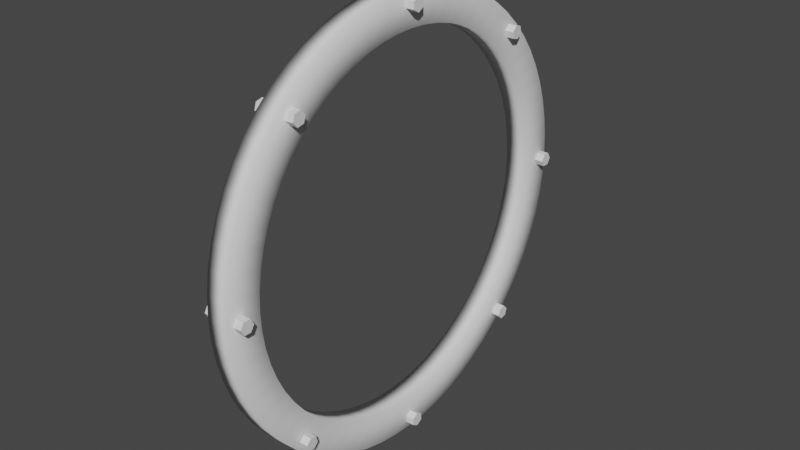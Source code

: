 # Source: connector.blend  (saved by Blender 2.91.10; exported with 4.5.12 LTS)
import bpy
from mathutils import Matrix  # noqa: F401  (used for matrix-valued properties, if any)

bpy.ops.wm.read_factory_settings(use_empty=True)
scene = bpy.context.scene
scene.name = 'Scene'

# ---- collections
col_collection = bpy.data.collections.new('Collection'); scene.collection.children.link(col_collection)

# ---- node groups
ng_auto_smooth = bpy.data.node_groups.new('Auto Smooth', 'GeometryNodeTree')
_s = ng_auto_smooth.interface.new_socket(name='Geometry', in_out='OUTPUT', socket_type='NodeSocketGeometry')
_s = ng_auto_smooth.interface.new_socket(name='Geometry', in_out='INPUT', socket_type='NodeSocketGeometry')
_s = ng_auto_smooth.interface.new_socket(name='Angle', in_out='INPUT', socket_type='NodeSocketFloat')
_s.subtype = 'ANGLE'
_s.min_value = 0.0
_s.max_value = 3.142
ng_auto_smooth.is_modifier = True
_N = ng_auto_smooth.nodes; _L = ng_auto_smooth.links
n0 = _N.new('NodeGroupOutput'); n0.name = 'Group Output'; n0.location = (480, -100)
n1 = _N.new('NodeGroupInput'); n1.name = 'Group Input'; n1.location = (-420, -300)
n2 = _N.new('NodeGroupInput'); n2.name = 'Group Input.001'; n2.location = (-60, -100)
n3 = _N.new('GeometryNodeSetShadeSmooth'); n3.name = 'Set Shade Smooth'; n3.location = (120, -100)
n3.domain = 'EDGE'
n4 = _N.new('GeometryNodeSetShadeSmooth'); n4.name = 'Set Shade Smooth.001'; n4.location = (300, -100)
n5 = _N.new('GeometryNodeInputMeshEdgeAngle'); n5.name = 'Edge Angle'; n5.location = (-420, -220)
n6 = _N.new('GeometryNodeInputEdgeSmooth'); n6.name = 'Is Edge Smooth'; n6.location = (-60, -160)
n7 = _N.new('GeometryNodeInputShadeSmooth'); n7.name = 'Is Face Smooth'; n7.location = (-240, -340)
n8 = _N.new('FunctionNodeBooleanMath'); n8.name = 'Boolean Math'; n8.location = (-60, -220)
n9 = _N.new('FunctionNodeCompare'); n9.name = 'Compare'; n9.location = (-240, -180)
n9.operation = 'LESS_EQUAL'
_L.new(n5.outputs[0], n9.inputs[0])
_L.new(n4.outputs[0], n0.inputs[0])
_L.new(n1.outputs[1], n9.inputs[1])
_L.new(n9.outputs[0], n8.inputs[0])
_L.new(n7.outputs[0], n8.inputs[1])
_L.new(n2.outputs[0], n3.inputs[0])
_L.new(n6.outputs[0], n3.inputs[1])
_L.new(n3.outputs[0], n4.inputs[0])
_L.new(n8.outputs[0], n3.inputs[2])
n0.is_active_output = True

# ---- world
world_world = bpy.data.worlds.new('World'); scene.world = world_world
world_world.use_nodes = True; world_world.node_tree.nodes.clear()
_N = world_world.node_tree.nodes; _L = world_world.node_tree.links
n0 = _N.new('ShaderNodeOutputWorld'); n0.name = 'World Output'; n0.location = (300, 300)
n1 = _N.new('ShaderNodeBackground'); n1.name = 'Background'; n1.location = (10, 300)
n1.inputs[0].default_value = (0.05088, 0.05088, 0.05088, 1.0)
_L.new(n1.outputs[0], n0.inputs[0])
n0.is_active_output = True
world_world.color = (0.05088, 0.05088, 0.05088)
world_world.use_sun_shadow = False
world_world.sun_shadow_jitter_overblur = 0.0

# ---- meshes
me_cylinder_002 = bpy.data.meshes.new('Cylinder.002')
me_cylinder_002.from_pydata([(0.0, 10.0, -1.0), (0.0, 10.0, 1.0), (1.951, 9.808, -1.0), (1.951, 9.808, 1.0), (3.827, 9.239, -1.0), (3.827, 9.239, 1.0), (5.556, 8.315, -1.0), (5.556, 8.315, 1.0), (7.071, 7.071, -1.0), (7.071, 7.071, 1.0), (8.315, 5.556, -1.0), (8.315, 5.556, 1.0), (9.239, 3.827, -1.0), (9.239, 3.827, 1.0), (9.808, 1.951, -1.0), (9.808, 1.951, 1.0), (10.0, 7.55e-07, -1.0), (10.0, 7.55e-07, 1.0), (9.808, -1.951, -1.0), (9.808, -1.951, 1.0), (9.239, -3.827, -1.0), (9.239, -3.827, 1.0), (8.315, -5.556, -1.0), (8.315, -5.556, 1.0), (7.071, -7.071, -1.0), (7.071, -7.071, 1.0), (5.556, -8.315, -1.0), (5.556, -8.315, 1.0), (3.827, -9.239, -1.0), (3.827, -9.239, 1.0), (1.951, -9.808, -1.0), (1.951, -9.808, 1.0), (-3.258e-06, -10.0, -1.0), (-3.258e-06, -10.0, 1.0), (-1.951, -9.808, -1.0), (-1.951, -9.808, 1.0), (-3.827, -9.239, -1.0), (-3.827, -9.239, 1.0), (-5.556, -8.315, -1.0), (-5.556, -8.315, 1.0), (-7.071, -7.071, -1.0), (-7.071, -7.071, 1.0), (-8.315, -5.556, -1.0), (-8.315, -5.556, 1.0), (-9.239, -3.827, -1.0), (-9.239, -3.827, 1.0), (-9.808, -1.951, -1.0), (-9.808, -1.951, 1.0), (-10.0, 9.656e-06, -1.0), (-10.0, 9.656e-06, 1.0), (-9.808, 1.951, -1.0), (-9.808, 1.951, 1.0), (-9.239, 3.827, -1.0), (-9.239, 3.827, 1.0), (-8.315, 5.556, -1.0), (-8.315, 5.556, 1.0), (-7.071, 7.071, -1.0), (-7.071, 7.071, 1.0), (-5.556, 8.315, -1.0), (-5.556, 8.315, 1.0), (-3.827, 9.239, -1.0), (-3.827, 9.239, 1.0), (-1.951, 9.808, -1.0), (-1.951, 9.808, 1.0), (0.9802, 9.952, -1.0), (0.9802, 9.952, 1.0), (2.903, 9.569, -1.0), (2.903, 9.569, 1.0), (4.714, 8.819, -1.0), (4.714, 8.819, 1.0), (6.344, 7.73, -1.0), (6.344, 7.73, 1.0), (7.73, 6.344, -1.0), (7.73, 6.344, 1.0), (8.819, 4.714, -1.0), (8.819, 4.714, 1.0), (9.569, 2.903, -1.0), (9.569, 2.903, 1.0), (9.952, 0.9802, -1.0), (9.952, 0.9802, 1.0), (9.952, -0.9802, -1.0), (9.952, -0.9802, 1.0), (9.569, -2.903, -1.0), (9.569, -2.903, 1.0), (8.819, -4.714, -1.0), (8.819, -4.714, 1.0), (7.73, -6.344, -1.0), (7.73, -6.344, 1.0), (6.344, -7.73, -1.0), (6.344, -7.73, 1.0), (4.714, -8.819, -1.0), (4.714, -8.819, 1.0), (2.903, -9.569, -1.0), (2.903, -9.569, 1.0), (0.9802, -9.952, -1.0), (0.9802, -9.952, 1.0), (-0.9802, -9.952, -1.0), (-0.9802, -9.952, 1.0), (-2.903, -9.569, -1.0), (-2.903, -9.569, 1.0), (-4.714, -8.819, -1.0), (-4.714, -8.819, 1.0), (-6.344, -7.73, -1.0), (-6.344, -7.73, 1.0), (-7.73, -6.344, -1.0), (-7.73, -6.344, 1.0), (-8.819, -4.714, -1.0), (-8.819, -4.714, 1.0), (-9.569, -2.903, -1.0), (-9.569, -2.903, 1.0), (-9.952, -0.9802, -1.0), (-9.952, -0.9802, 1.0), (-9.952, 0.9802, -1.0), (-9.952, 0.9802, 1.0), (-9.569, 2.903, -1.0), (-9.569, 2.903, 1.0), (-8.819, 4.714, -1.0), (-8.819, 4.714, 1.0), (-7.73, 6.344, -1.0), (-7.73, 6.344, 1.0), (-6.344, 7.73, -1.0), (-6.344, 7.73, 1.0), (-4.714, 8.819, -1.0), (-4.714, 8.819, 1.0), (-2.903, 9.569, -1.0), (-2.903, 9.569, 1.0), (-0.9802, 9.952, -1.0), (-0.9802, 9.952, 1.0)], [], [(64, 65, 3, 2), (66, 67, 5, 4), (68, 69, 7, 6), (70, 71, 9, 8), (72, 73, 11, 10), (74, 75, 13, 12), (76, 77, 15, 14), (78, 79, 17, 16), (80, 81, 19, 18), (82, 83, 21, 20), (84, 85, 23, 22), (86, 87, 25, 24), (88, 89, 27, 26), (90, 91, 29, 28), (92, 93, 31, 30), (94, 95, 33, 32), (96, 97, 35, 34), (98, 99, 37, 36), (100, 101, 39, 38), (102, 103, 41, 40), (104, 105, 43, 42), (106, 107, 45, 44), (108, 109, 47, 46), (110, 111, 49, 48), (112, 113, 51, 50), (114, 115, 53, 52), (116, 117, 55, 54), (118, 119, 57, 56), (120, 121, 59, 58), (122, 123, 61, 60), (124, 125, 63, 62), (126, 127, 1, 0), (62, 63, 127, 126), (60, 61, 125, 124), (58, 59, 123, 122), (56, 57, 121, 120), (54, 55, 119, 118), (52, 53, 117, 116), (50, 51, 115, 114), (48, 49, 113, 112), (46, 47, 111, 110), (44, 45, 109, 108), (42, 43, 107, 106), (40, 41, 105, 104), (38, 39, 103, 102), (36, 37, 101, 100), (34, 35, 99, 98), (32, 33, 97, 96), (30, 31, 95, 94), (28, 29, 93, 92), (26, 27, 91, 90), (24, 25, 89, 88), (22, 23, 87, 86), (20, 21, 85, 84), (18, 19, 83, 82), (16, 17, 81, 80), (14, 15, 79, 78), (12, 13, 77, 76), (10, 11, 75, 74), (8, 9, 73, 72), (6, 7, 71, 70), (4, 5, 69, 68), (2, 3, 67, 66), (0, 1, 65, 64)])
me_cylinder_002.polygons.foreach_set('use_smooth', [True] * 64)
_uv = me_cylinder_002.uv_layers.new(name='UVMap')
_uv.uv.foreach_set('vector', [0.9844, 0.5, 0.9844, 1.0, 0.9688, 1.0, 0.9688, 0.5, 0.9531, 0.5, 0.9531, 1.0, 0.9375, 1.0, 0.9375, 0.5, 0.9219, 0.5, 0.9219, 1.0, 0.9062, 1.0, 0.9062, 0.5, 0.8906, 0.5, 0.8906, 1.0, 0.875, 1.0, 0.875, 0.5, 0.8594, 0.5, 0.8594, 1.0, 0.8438, 1.0, 0.8438, 0.5, 0.8281, 0.5, 0.8281, 1.0, 0.8125, 1.0, 0.8125, 0.5, 0.7969, 0.5, 0.7969, 1.0, 0.7812, 1.0, 0.7812, 0.5, 0.7656, 0.5, 0.7656, 1.0, 0.75, 1.0, 0.75, 0.5, 0.7344, 0.5, 0.7344, 1.0, 0.7188, 1.0, 0.7188, 0.5, 0.7031, 0.5, 0.7031, 1.0, 0.6875, 1.0, 0.6875, 0.5, 0.6719, 0.5, 0.6719, 1.0, 0.6562, 1.0, 0.6562, 0.5, 0.6406, 0.5, 0.6406, 1.0, 0.625, 1.0, 0.625, 0.5, 0.6094, 0.5, 0.6094, 1.0, 0.5938, 1.0, 0.5938, 0.5, 0.5781, 0.5, 0.5781, 1.0, 0.5625, 1.0, 0.5625, 0.5, 0.5469, 0.5, 0.5469, 1.0, 0.5312, 1.0, 0.5312, 0.5, 0.5156, 0.5, 0.5156, 1.0, 0.5, 1.0, 0.5, 0.5, 0.4844, 0.5, 0.4844, 1.0, 0.4688, 1.0, 0.4688, 0.5, 0.4531, 0.5, 0.4531, 1.0, 0.4375, 1.0, 0.4375, 0.5, 0.4219, 0.5, 0.4219, 1.0, 0.4062, 1.0, 0.4062, 0.5, 0.3906, 0.5, 0.3906, 1.0, 0.375, 1.0, 0.375, 0.5, 0.3594, 0.5, 0.3594, 1.0, 0.3438, 1.0, 0.3438, 0.5, 0.3281, 0.5, 0.3281, 1.0, 0.3125, 1.0, 0.3125, 0.5, 0.2969, 0.5, 0.2969, 1.0, 0.2812, 1.0, 0.2812, 0.5, 0.2656, 0.5, 0.2656, 1.0, 0.25, 1.0, 0.25, 0.5, 0.2344, 0.5, 0.2344, 1.0, 0.2188, 1.0, 0.2188, 0.5, 0.2031, 0.5, 0.2031, 1.0, 0.1875, 1.0, 0.1875, 0.5, 0.1719, 0.5, 0.1719, 1.0, 0.1562, 1.0, 0.1562, 0.5, 0.1406, 0.5, 0.1406, 1.0, 0.125, 1.0, 0.125, 0.5, 0.1094, 0.5, 0.1094, 1.0, 0.09375, 1.0, 0.09375, 0.5, 0.07812, 0.5, 0.07812, 1.0, 0.0625, 1.0, 0.0625, 0.5, 0.04688, 0.5, 0.04688, 1.0, 0.03125, 1.0, 0.03125, 0.5, 0.01562, 0.5, 0.01562, 1.0, 0.0, 1.0, 0.0, 0.5, 0.03125, 0.5, 0.03125, 1.0, 0.01562, 1.0, 0.01562, 0.5, 0.0625, 0.5, 0.0625, 1.0, 0.04688, 1.0, 0.04688, 0.5, 0.09375, 0.5, 0.09375, 1.0, 0.07812, 1.0, 0.07812, 0.5, 0.125, 0.5, 0.125, 1.0, 0.1094, 1.0, 0.1094, 0.5, 0.1562, 0.5, 0.1562, 1.0, 0.1406, 1.0, 0.1406, 0.5, 0.1875, 0.5, 0.1875, 1.0, 0.1719, 1.0, 0.1719, 0.5, 0.2188, 0.5, 0.2188, 1.0, 0.2031, 1.0, 0.2031, 0.5, 0.25, 0.5, 0.25, 1.0, 0.2344, 1.0, 0.2344, 0.5, 0.2812, 0.5, 0.2812, 1.0, 0.2656, 1.0, 0.2656, 0.5, 0.3125, 0.5, 0.3125, 1.0, 0.2969, 1.0, 0.2969, 0.5, 0.3438, 0.5, 0.3438, 1.0, 0.3281, 1.0, 0.3281, 0.5, 0.375, 0.5, 0.375, 1.0, 0.3594, 1.0, 0.3594, 0.5, 0.4062, 0.5, 0.4062, 1.0, 0.3906, 1.0, 0.3906, 0.5, 0.4375, 0.5, 0.4375, 1.0, 0.4219, 1.0, 0.4219, 0.5, 0.4688, 0.5, 0.4688, 1.0, 0.4531, 1.0, 0.4531, 0.5, 0.5, 0.5, 0.5, 1.0, 0.4844, 1.0, 0.4844, 0.5, 0.5312, 0.5, 0.5312, 1.0, 0.5156, 1.0, 0.5156, 0.5, 0.5625, 0.5, 0.5625, 1.0, 0.5469, 1.0, 0.5469, 0.5, 0.5938, 0.5, 0.5938, 1.0, 0.5781, 1.0, 0.5781, 0.5, 0.625, 0.5, 0.625, 1.0, 0.6094, 1.0, 0.6094, 0.5, 0.6562, 0.5, 0.6562, 1.0, 0.6406, 1.0, 0.6406, 0.5, 0.6875, 0.5, 0.6875, 1.0, 0.6719, 1.0, 0.6719, 0.5, 0.7188, 0.5, 0.7188, 1.0, 0.7031, 1.0, 0.7031, 0.5, 0.75, 0.5, 0.75, 1.0, 0.7344, 1.0, 0.7344, 0.5, 0.7812, 0.5, 0.7812, 1.0, 0.7656, 1.0, 0.7656, 0.5, 0.8125, 0.5, 0.8125, 1.0, 0.7969, 1.0, 0.7969, 0.5, 0.8438, 0.5, 0.8438, 1.0, 0.8281, 1.0, 0.8281, 0.5, 0.875, 0.5, 0.875, 1.0, 0.8594, 1.0, 0.8594, 0.5, 0.9062, 0.5, 0.9062, 1.0, 0.8906, 1.0, 0.8906, 0.5, 0.9375, 0.5, 0.9375, 1.0, 0.9219, 1.0, 0.9219, 0.5, 0.9688, 0.5, 0.9688, 1.0, 0.9531, 1.0, 0.9531, 0.5, 1.0, 0.5, 1.0, 1.0, 0.9844, 1.0, 0.9844, 0.5])
me_cylinder_002.use_remesh_fix_poles = True
me_cylinder_002.use_remesh_preserve_attributes = False
me_cylinder_002.use_mirror_vertex_groups = False
me_cylinder_002.update()
me_circle = bpy.data.meshes.new('Circle')
me_circle.from_pydata([(0.0, 0.75, 0.0), (-0.6495, 0.375, 0.0), (-0.6495, -0.375, 0.0), (6.557e-08, -0.75, 0.0), (0.6495, -0.375, 0.0), (0.6495, 0.375, 0.0), (-0.6495, 0.375, 0.912), (0.0, 0.75, 0.912), (-0.6495, -0.375, 0.912), (6.557e-08, -0.75, 0.912), (0.6495, -0.375, 0.912), (0.6495, 0.375, 0.912)], [], [(1, 0, 5, 4, 3, 2), (6, 8, 9, 10, 11, 7), (4, 5, 11, 10), (2, 3, 9, 8), (0, 1, 6, 7), (5, 0, 7, 11), (3, 4, 10, 9), (1, 2, 8, 6)])
_uv = me_circle.uv_layers.new(name='UVMap')
_uv.uv.foreach_set('vector', [0.0, 0.0, 0.0, 0.0, 0.0, 0.0, 0.0, 0.0, 0.0, 0.0, 0.0, 0.0, 0.0, 0.0, 0.0, 0.0, 0.0, 0.0, 0.0, 0.0, 0.0, 0.0, 0.0, 0.0, 0.0, 0.0, 0.0, 0.0, 0.0, 0.0, 0.0, 0.0, 0.0, 0.0, 0.0, 0.0, 0.0, 0.0, 0.0, 0.0, 0.0, 0.0, 0.0, 0.0, 0.0, 0.0, 0.0, 0.0, 0.0, 0.0, 0.0, 0.0, 0.0, 0.0, 0.0, 0.0, 0.0, 0.0, 0.0, 0.0, 0.0, 0.0, 0.0, 0.0, 0.0, 0.0, 0.0, 0.0, 0.0, 0.0, 0.0, 0.0])
me_circle.use_remesh_fix_poles = True
me_circle.use_remesh_preserve_attributes = False
me_circle.use_mirror_vertex_groups = False
me_circle.update()
me_circle_001 = bpy.data.meshes.new('Circle.001')
me_circle_001.from_pydata([(0.0, 0.75, 0.0), (-0.6495, 0.375, 0.0), (-0.6495, -0.375, 0.0), (6.557e-08, -0.75, 0.0), (0.6495, -0.375, 0.0), (0.6495, 0.375, 0.0), (-0.6495, 0.375, 0.912), (0.0, 0.75, 0.912), (-0.6495, -0.375, 0.912), (6.557e-08, -0.75, 0.912), (0.6495, -0.375, 0.912), (0.6495, 0.375, 0.912)], [], [(1, 0, 5, 4, 3, 2), (6, 8, 9, 10, 11, 7), (4, 5, 11, 10), (2, 3, 9, 8), (0, 1, 6, 7), (5, 0, 7, 11), (3, 4, 10, 9), (1, 2, 8, 6)])
_uv = me_circle_001.uv_layers.new(name='UVMap')
_uv.uv.foreach_set('vector', [0.0, 0.0, 0.0, 0.0, 0.0, 0.0, 0.0, 0.0, 0.0, 0.0, 0.0, 0.0, 0.0, 0.0, 0.0, 0.0, 0.0, 0.0, 0.0, 0.0, 0.0, 0.0, 0.0, 0.0, 0.0, 0.0, 0.0, 0.0, 0.0, 0.0, 0.0, 0.0, 0.0, 0.0, 0.0, 0.0, 0.0, 0.0, 0.0, 0.0, 0.0, 0.0, 0.0, 0.0, 0.0, 0.0, 0.0, 0.0, 0.0, 0.0, 0.0, 0.0, 0.0, 0.0, 0.0, 0.0, 0.0, 0.0, 0.0, 0.0, 0.0, 0.0, 0.0, 0.0, 0.0, 0.0, 0.0, 0.0, 0.0, 0.0, 0.0, 0.0])
me_circle_001.use_remesh_fix_poles = True
me_circle_001.use_remesh_preserve_attributes = False
me_circle_001.use_mirror_vertex_groups = False
me_circle_001.update()
me_circle_003 = bpy.data.meshes.new('Circle.003')
me_circle_003.from_pydata([(0.0, 0.75, 0.0), (-0.6495, 0.375, 0.0), (-0.6495, -0.375, 0.0), (6.557e-08, -0.75, 0.0), (0.6495, -0.375, 0.0), (0.6495, 0.375, 0.0), (-0.6495, 0.375, 0.912), (0.0, 0.75, 0.912), (-0.6495, -0.375, 0.912), (6.557e-08, -0.75, 0.912), (0.6495, -0.375, 0.912), (0.6495, 0.375, 0.912)], [], [(1, 0, 5, 4, 3, 2), (6, 8, 9, 10, 11, 7), (4, 5, 11, 10), (2, 3, 9, 8), (0, 1, 6, 7), (5, 0, 7, 11), (3, 4, 10, 9), (1, 2, 8, 6)])
_uv = me_circle_003.uv_layers.new(name='UVMap')
_uv.uv.foreach_set('vector', [0.0, 0.0, 0.0, 0.0, 0.0, 0.0, 0.0, 0.0, 0.0, 0.0, 0.0, 0.0, 0.0, 0.0, 0.0, 0.0, 0.0, 0.0, 0.0, 0.0, 0.0, 0.0, 0.0, 0.0, 0.0, 0.0, 0.0, 0.0, 0.0, 0.0, 0.0, 0.0, 0.0, 0.0, 0.0, 0.0, 0.0, 0.0, 0.0, 0.0, 0.0, 0.0, 0.0, 0.0, 0.0, 0.0, 0.0, 0.0, 0.0, 0.0, 0.0, 0.0, 0.0, 0.0, 0.0, 0.0, 0.0, 0.0, 0.0, 0.0, 0.0, 0.0, 0.0, 0.0, 0.0, 0.0, 0.0, 0.0, 0.0, 0.0, 0.0, 0.0])
me_circle_003.use_remesh_fix_poles = True
me_circle_003.use_remesh_preserve_attributes = False
me_circle_003.use_mirror_vertex_groups = False
me_circle_003.update()
me_circle_002 = bpy.data.meshes.new('Circle.002')
me_circle_002.from_pydata([(0.0, 0.75, 0.0), (-0.6495, 0.375, 0.0), (-0.6495, -0.375, 0.0), (6.557e-08, -0.75, 0.0), (0.6495, -0.375, 0.0), (0.6495, 0.375, 0.0), (-0.6495, 0.375, 0.912), (0.0, 0.75, 0.912), (-0.6495, -0.375, 0.912), (6.557e-08, -0.75, 0.912), (0.6495, -0.375, 0.912), (0.6495, 0.375, 0.912)], [], [(1, 0, 5, 4, 3, 2), (6, 8, 9, 10, 11, 7), (4, 5, 11, 10), (2, 3, 9, 8), (0, 1, 6, 7), (5, 0, 7, 11), (3, 4, 10, 9), (1, 2, 8, 6)])
_uv = me_circle_002.uv_layers.new(name='UVMap')
_uv.uv.foreach_set('vector', [0.0, 0.0, 0.0, 0.0, 0.0, 0.0, 0.0, 0.0, 0.0, 0.0, 0.0, 0.0, 0.0, 0.0, 0.0, 0.0, 0.0, 0.0, 0.0, 0.0, 0.0, 0.0, 0.0, 0.0, 0.0, 0.0, 0.0, 0.0, 0.0, 0.0, 0.0, 0.0, 0.0, 0.0, 0.0, 0.0, 0.0, 0.0, 0.0, 0.0, 0.0, 0.0, 0.0, 0.0, 0.0, 0.0, 0.0, 0.0, 0.0, 0.0, 0.0, 0.0, 0.0, 0.0, 0.0, 0.0, 0.0, 0.0, 0.0, 0.0, 0.0, 0.0, 0.0, 0.0, 0.0, 0.0, 0.0, 0.0, 0.0, 0.0, 0.0, 0.0])
me_circle_002.use_remesh_fix_poles = True
me_circle_002.use_remesh_preserve_attributes = False
me_circle_002.use_mirror_vertex_groups = False
me_circle_002.update()
me_circle_005 = bpy.data.meshes.new('Circle.005')
me_circle_005.from_pydata([(0.0, 0.75, 0.0), (-0.6495, 0.375, 0.0), (-0.6495, -0.375, 0.0), (6.557e-08, -0.75, 0.0), (0.6495, -0.375, 0.0), (0.6495, 0.375, 0.0), (-0.6495, 0.375, 0.912), (0.0, 0.75, 0.912), (-0.6495, -0.375, 0.912), (6.557e-08, -0.75, 0.912), (0.6495, -0.375, 0.912), (0.6495, 0.375, 0.912)], [], [(1, 0, 5, 4, 3, 2), (6, 8, 9, 10, 11, 7), (4, 5, 11, 10), (2, 3, 9, 8), (0, 1, 6, 7), (5, 0, 7, 11), (3, 4, 10, 9), (1, 2, 8, 6)])
_uv = me_circle_005.uv_layers.new(name='UVMap')
_uv.uv.foreach_set('vector', [0.0, 0.0, 0.0, 0.0, 0.0, 0.0, 0.0, 0.0, 0.0, 0.0, 0.0, 0.0, 0.0, 0.0, 0.0, 0.0, 0.0, 0.0, 0.0, 0.0, 0.0, 0.0, 0.0, 0.0, 0.0, 0.0, 0.0, 0.0, 0.0, 0.0, 0.0, 0.0, 0.0, 0.0, 0.0, 0.0, 0.0, 0.0, 0.0, 0.0, 0.0, 0.0, 0.0, 0.0, 0.0, 0.0, 0.0, 0.0, 0.0, 0.0, 0.0, 0.0, 0.0, 0.0, 0.0, 0.0, 0.0, 0.0, 0.0, 0.0, 0.0, 0.0, 0.0, 0.0, 0.0, 0.0, 0.0, 0.0, 0.0, 0.0, 0.0, 0.0])
me_circle_005.use_remesh_fix_poles = True
me_circle_005.use_remesh_preserve_attributes = False
me_circle_005.use_mirror_vertex_groups = False
me_circle_005.update()
me_circle_004 = bpy.data.meshes.new('Circle.004')
me_circle_004.from_pydata([(0.0, 0.75, 0.0), (-0.6495, 0.375, 0.0), (-0.6495, -0.375, 0.0), (6.557e-08, -0.75, 0.0), (0.6495, -0.375, 0.0), (0.6495, 0.375, 0.0), (-0.6495, 0.375, 0.912), (0.0, 0.75, 0.912), (-0.6495, -0.375, 0.912), (6.557e-08, -0.75, 0.912), (0.6495, -0.375, 0.912), (0.6495, 0.375, 0.912)], [], [(1, 0, 5, 4, 3, 2), (6, 8, 9, 10, 11, 7), (4, 5, 11, 10), (2, 3, 9, 8), (0, 1, 6, 7), (5, 0, 7, 11), (3, 4, 10, 9), (1, 2, 8, 6)])
_uv = me_circle_004.uv_layers.new(name='UVMap')
_uv.uv.foreach_set('vector', [0.0, 0.0, 0.0, 0.0, 0.0, 0.0, 0.0, 0.0, 0.0, 0.0, 0.0, 0.0, 0.0, 0.0, 0.0, 0.0, 0.0, 0.0, 0.0, 0.0, 0.0, 0.0, 0.0, 0.0, 0.0, 0.0, 0.0, 0.0, 0.0, 0.0, 0.0, 0.0, 0.0, 0.0, 0.0, 0.0, 0.0, 0.0, 0.0, 0.0, 0.0, 0.0, 0.0, 0.0, 0.0, 0.0, 0.0, 0.0, 0.0, 0.0, 0.0, 0.0, 0.0, 0.0, 0.0, 0.0, 0.0, 0.0, 0.0, 0.0, 0.0, 0.0, 0.0, 0.0, 0.0, 0.0, 0.0, 0.0, 0.0, 0.0, 0.0, 0.0])
me_circle_004.use_remesh_fix_poles = True
me_circle_004.use_remesh_preserve_attributes = False
me_circle_004.use_mirror_vertex_groups = False
me_circle_004.update()
me_circle_007 = bpy.data.meshes.new('Circle.007')
me_circle_007.from_pydata([(0.0, 0.75, 0.0), (-0.6495, 0.375, 0.0), (-0.6495, -0.375, 0.0), (6.557e-08, -0.75, 0.0), (0.6495, -0.375, 0.0), (0.6495, 0.375, 0.0), (-0.6495, 0.375, 0.912), (0.0, 0.75, 0.912), (-0.6495, -0.375, 0.912), (6.557e-08, -0.75, 0.912), (0.6495, -0.375, 0.912), (0.6495, 0.375, 0.912)], [], [(1, 0, 5, 4, 3, 2), (6, 8, 9, 10, 11, 7), (4, 5, 11, 10), (2, 3, 9, 8), (0, 1, 6, 7), (5, 0, 7, 11), (3, 4, 10, 9), (1, 2, 8, 6)])
_uv = me_circle_007.uv_layers.new(name='UVMap')
_uv.uv.foreach_set('vector', [0.0, 0.0, 0.0, 0.0, 0.0, 0.0, 0.0, 0.0, 0.0, 0.0, 0.0, 0.0, 0.0, 0.0, 0.0, 0.0, 0.0, 0.0, 0.0, 0.0, 0.0, 0.0, 0.0, 0.0, 0.0, 0.0, 0.0, 0.0, 0.0, 0.0, 0.0, 0.0, 0.0, 0.0, 0.0, 0.0, 0.0, 0.0, 0.0, 0.0, 0.0, 0.0, 0.0, 0.0, 0.0, 0.0, 0.0, 0.0, 0.0, 0.0, 0.0, 0.0, 0.0, 0.0, 0.0, 0.0, 0.0, 0.0, 0.0, 0.0, 0.0, 0.0, 0.0, 0.0, 0.0, 0.0, 0.0, 0.0, 0.0, 0.0, 0.0, 0.0])
me_circle_007.use_remesh_fix_poles = True
me_circle_007.use_remesh_preserve_attributes = False
me_circle_007.use_mirror_vertex_groups = False
me_circle_007.update()
me_circle_006 = bpy.data.meshes.new('Circle.006')
me_circle_006.from_pydata([(0.0, 0.75, 0.0), (-0.6495, 0.375, 0.0), (-0.6495, -0.375, 0.0), (6.557e-08, -0.75, 0.0), (0.6495, -0.375, 0.0), (0.6495, 0.375, 0.0), (-0.6495, 0.375, 0.912), (0.0, 0.75, 0.912), (-0.6495, -0.375, 0.912), (6.557e-08, -0.75, 0.912), (0.6495, -0.375, 0.912), (0.6495, 0.375, 0.912)], [], [(1, 0, 5, 4, 3, 2), (6, 8, 9, 10, 11, 7), (4, 5, 11, 10), (2, 3, 9, 8), (0, 1, 6, 7), (5, 0, 7, 11), (3, 4, 10, 9), (1, 2, 8, 6)])
_uv = me_circle_006.uv_layers.new(name='UVMap')
_uv.uv.foreach_set('vector', [0.0, 0.0, 0.0, 0.0, 0.0, 0.0, 0.0, 0.0, 0.0, 0.0, 0.0, 0.0, 0.0, 0.0, 0.0, 0.0, 0.0, 0.0, 0.0, 0.0, 0.0, 0.0, 0.0, 0.0, 0.0, 0.0, 0.0, 0.0, 0.0, 0.0, 0.0, 0.0, 0.0, 0.0, 0.0, 0.0, 0.0, 0.0, 0.0, 0.0, 0.0, 0.0, 0.0, 0.0, 0.0, 0.0, 0.0, 0.0, 0.0, 0.0, 0.0, 0.0, 0.0, 0.0, 0.0, 0.0, 0.0, 0.0, 0.0, 0.0, 0.0, 0.0, 0.0, 0.0, 0.0, 0.0, 0.0, 0.0, 0.0, 0.0, 0.0, 0.0])
me_circle_006.use_remesh_fix_poles = True
me_circle_006.use_remesh_preserve_attributes = False
me_circle_006.use_mirror_vertex_groups = False
me_circle_006.update()
me_circle_015 = bpy.data.meshes.new('Circle.015')
me_circle_015.from_pydata([(0.0, 0.75, 0.0), (-0.6495, 0.375, 0.0), (-0.6495, -0.375, 0.0), (6.557e-08, -0.75, 0.0), (0.6495, -0.375, 0.0), (0.6495, 0.375, 0.0), (-0.6495, 0.375, 0.912), (0.0, 0.75, 0.912), (-0.6495, -0.375, 0.912), (6.557e-08, -0.75, 0.912), (0.6495, -0.375, 0.912), (0.6495, 0.375, 0.912)], [], [(1, 0, 5, 4, 3, 2), (6, 8, 9, 10, 11, 7), (4, 5, 11, 10), (2, 3, 9, 8), (0, 1, 6, 7), (5, 0, 7, 11), (3, 4, 10, 9), (1, 2, 8, 6)])
_uv = me_circle_015.uv_layers.new(name='UVMap')
_uv.uv.foreach_set('vector', [0.0, 0.0, 0.0, 0.0, 0.0, 0.0, 0.0, 0.0, 0.0, 0.0, 0.0, 0.0, 0.0, 0.0, 0.0, 0.0, 0.0, 0.0, 0.0, 0.0, 0.0, 0.0, 0.0, 0.0, 0.0, 0.0, 0.0, 0.0, 0.0, 0.0, 0.0, 0.0, 0.0, 0.0, 0.0, 0.0, 0.0, 0.0, 0.0, 0.0, 0.0, 0.0, 0.0, 0.0, 0.0, 0.0, 0.0, 0.0, 0.0, 0.0, 0.0, 0.0, 0.0, 0.0, 0.0, 0.0, 0.0, 0.0, 0.0, 0.0, 0.0, 0.0, 0.0, 0.0, 0.0, 0.0, 0.0, 0.0, 0.0, 0.0, 0.0, 0.0])
me_circle_015.use_remesh_fix_poles = True
me_circle_015.use_remesh_preserve_attributes = False
me_circle_015.use_mirror_vertex_groups = False
me_circle_015.update()
me_circle_014 = bpy.data.meshes.new('Circle.014')
me_circle_014.from_pydata([(0.0, 0.75, 0.0), (-0.6495, 0.375, 0.0), (-0.6495, -0.375, 0.0), (6.557e-08, -0.75, 0.0), (0.6495, -0.375, 0.0), (0.6495, 0.375, 0.0), (-0.6495, 0.375, 0.912), (0.0, 0.75, 0.912), (-0.6495, -0.375, 0.912), (6.557e-08, -0.75, 0.912), (0.6495, -0.375, 0.912), (0.6495, 0.375, 0.912)], [], [(1, 0, 5, 4, 3, 2), (6, 8, 9, 10, 11, 7), (4, 5, 11, 10), (2, 3, 9, 8), (0, 1, 6, 7), (5, 0, 7, 11), (3, 4, 10, 9), (1, 2, 8, 6)])
_uv = me_circle_014.uv_layers.new(name='UVMap')
_uv.uv.foreach_set('vector', [0.0, 0.0, 0.0, 0.0, 0.0, 0.0, 0.0, 0.0, 0.0, 0.0, 0.0, 0.0, 0.0, 0.0, 0.0, 0.0, 0.0, 0.0, 0.0, 0.0, 0.0, 0.0, 0.0, 0.0, 0.0, 0.0, 0.0, 0.0, 0.0, 0.0, 0.0, 0.0, 0.0, 0.0, 0.0, 0.0, 0.0, 0.0, 0.0, 0.0, 0.0, 0.0, 0.0, 0.0, 0.0, 0.0, 0.0, 0.0, 0.0, 0.0, 0.0, 0.0, 0.0, 0.0, 0.0, 0.0, 0.0, 0.0, 0.0, 0.0, 0.0, 0.0, 0.0, 0.0, 0.0, 0.0, 0.0, 0.0, 0.0, 0.0, 0.0, 0.0])
me_circle_014.use_remesh_fix_poles = True
me_circle_014.use_remesh_preserve_attributes = False
me_circle_014.use_mirror_vertex_groups = False
me_circle_014.update()
me_circle_013 = bpy.data.meshes.new('Circle.013')
me_circle_013.from_pydata([(0.0, 0.75, 0.0), (-0.6495, 0.375, 0.0), (-0.6495, -0.375, 0.0), (6.557e-08, -0.75, 0.0), (0.6495, -0.375, 0.0), (0.6495, 0.375, 0.0), (-0.6495, 0.375, 0.912), (0.0, 0.75, 0.912), (-0.6495, -0.375, 0.912), (6.557e-08, -0.75, 0.912), (0.6495, -0.375, 0.912), (0.6495, 0.375, 0.912)], [], [(1, 0, 5, 4, 3, 2), (6, 8, 9, 10, 11, 7), (4, 5, 11, 10), (2, 3, 9, 8), (0, 1, 6, 7), (5, 0, 7, 11), (3, 4, 10, 9), (1, 2, 8, 6)])
_uv = me_circle_013.uv_layers.new(name='UVMap')
_uv.uv.foreach_set('vector', [0.0, 0.0, 0.0, 0.0, 0.0, 0.0, 0.0, 0.0, 0.0, 0.0, 0.0, 0.0, 0.0, 0.0, 0.0, 0.0, 0.0, 0.0, 0.0, 0.0, 0.0, 0.0, 0.0, 0.0, 0.0, 0.0, 0.0, 0.0, 0.0, 0.0, 0.0, 0.0, 0.0, 0.0, 0.0, 0.0, 0.0, 0.0, 0.0, 0.0, 0.0, 0.0, 0.0, 0.0, 0.0, 0.0, 0.0, 0.0, 0.0, 0.0, 0.0, 0.0, 0.0, 0.0, 0.0, 0.0, 0.0, 0.0, 0.0, 0.0, 0.0, 0.0, 0.0, 0.0, 0.0, 0.0, 0.0, 0.0, 0.0, 0.0, 0.0, 0.0])
me_circle_013.use_remesh_fix_poles = True
me_circle_013.use_remesh_preserve_attributes = False
me_circle_013.use_mirror_vertex_groups = False
me_circle_013.update()
me_circle_012 = bpy.data.meshes.new('Circle.012')
me_circle_012.from_pydata([(0.0, 0.75, 0.0), (-0.6495, 0.375, 0.0), (-0.6495, -0.375, 0.0), (6.557e-08, -0.75, 0.0), (0.6495, -0.375, 0.0), (0.6495, 0.375, 0.0), (-0.6495, 0.375, 0.912), (0.0, 0.75, 0.912), (-0.6495, -0.375, 0.912), (6.557e-08, -0.75, 0.912), (0.6495, -0.375, 0.912), (0.6495, 0.375, 0.912)], [], [(1, 0, 5, 4, 3, 2), (6, 8, 9, 10, 11, 7), (4, 5, 11, 10), (2, 3, 9, 8), (0, 1, 6, 7), (5, 0, 7, 11), (3, 4, 10, 9), (1, 2, 8, 6)])
_uv = me_circle_012.uv_layers.new(name='UVMap')
_uv.uv.foreach_set('vector', [0.0, 0.0, 0.0, 0.0, 0.0, 0.0, 0.0, 0.0, 0.0, 0.0, 0.0, 0.0, 0.0, 0.0, 0.0, 0.0, 0.0, 0.0, 0.0, 0.0, 0.0, 0.0, 0.0, 0.0, 0.0, 0.0, 0.0, 0.0, 0.0, 0.0, 0.0, 0.0, 0.0, 0.0, 0.0, 0.0, 0.0, 0.0, 0.0, 0.0, 0.0, 0.0, 0.0, 0.0, 0.0, 0.0, 0.0, 0.0, 0.0, 0.0, 0.0, 0.0, 0.0, 0.0, 0.0, 0.0, 0.0, 0.0, 0.0, 0.0, 0.0, 0.0, 0.0, 0.0, 0.0, 0.0, 0.0, 0.0, 0.0, 0.0, 0.0, 0.0])
me_circle_012.use_remesh_fix_poles = True
me_circle_012.use_remesh_preserve_attributes = False
me_circle_012.use_mirror_vertex_groups = False
me_circle_012.update()
me_circle_011 = bpy.data.meshes.new('Circle.011')
me_circle_011.from_pydata([(0.0, 0.75, 0.0), (-0.6495, 0.375, 0.0), (-0.6495, -0.375, 0.0), (6.557e-08, -0.75, 0.0), (0.6495, -0.375, 0.0), (0.6495, 0.375, 0.0), (-0.6495, 0.375, 0.912), (0.0, 0.75, 0.912), (-0.6495, -0.375, 0.912), (6.557e-08, -0.75, 0.912), (0.6495, -0.375, 0.912), (0.6495, 0.375, 0.912)], [], [(1, 0, 5, 4, 3, 2), (6, 8, 9, 10, 11, 7), (4, 5, 11, 10), (2, 3, 9, 8), (0, 1, 6, 7), (5, 0, 7, 11), (3, 4, 10, 9), (1, 2, 8, 6)])
_uv = me_circle_011.uv_layers.new(name='UVMap')
_uv.uv.foreach_set('vector', [0.0, 0.0, 0.0, 0.0, 0.0, 0.0, 0.0, 0.0, 0.0, 0.0, 0.0, 0.0, 0.0, 0.0, 0.0, 0.0, 0.0, 0.0, 0.0, 0.0, 0.0, 0.0, 0.0, 0.0, 0.0, 0.0, 0.0, 0.0, 0.0, 0.0, 0.0, 0.0, 0.0, 0.0, 0.0, 0.0, 0.0, 0.0, 0.0, 0.0, 0.0, 0.0, 0.0, 0.0, 0.0, 0.0, 0.0, 0.0, 0.0, 0.0, 0.0, 0.0, 0.0, 0.0, 0.0, 0.0, 0.0, 0.0, 0.0, 0.0, 0.0, 0.0, 0.0, 0.0, 0.0, 0.0, 0.0, 0.0, 0.0, 0.0, 0.0, 0.0])
me_circle_011.use_remesh_fix_poles = True
me_circle_011.use_remesh_preserve_attributes = False
me_circle_011.use_mirror_vertex_groups = False
me_circle_011.update()
me_circle_010 = bpy.data.meshes.new('Circle.010')
me_circle_010.from_pydata([(0.0, 0.75, 0.0), (-0.6495, 0.375, 0.0), (-0.6495, -0.375, 0.0), (6.557e-08, -0.75, 0.0), (0.6495, -0.375, 0.0), (0.6495, 0.375, 0.0), (-0.6495, 0.375, 0.912), (0.0, 0.75, 0.912), (-0.6495, -0.375, 0.912), (6.557e-08, -0.75, 0.912), (0.6495, -0.375, 0.912), (0.6495, 0.375, 0.912)], [], [(1, 0, 5, 4, 3, 2), (6, 8, 9, 10, 11, 7), (4, 5, 11, 10), (2, 3, 9, 8), (0, 1, 6, 7), (5, 0, 7, 11), (3, 4, 10, 9), (1, 2, 8, 6)])
_uv = me_circle_010.uv_layers.new(name='UVMap')
_uv.uv.foreach_set('vector', [0.0, 0.0, 0.0, 0.0, 0.0, 0.0, 0.0, 0.0, 0.0, 0.0, 0.0, 0.0, 0.0, 0.0, 0.0, 0.0, 0.0, 0.0, 0.0, 0.0, 0.0, 0.0, 0.0, 0.0, 0.0, 0.0, 0.0, 0.0, 0.0, 0.0, 0.0, 0.0, 0.0, 0.0, 0.0, 0.0, 0.0, 0.0, 0.0, 0.0, 0.0, 0.0, 0.0, 0.0, 0.0, 0.0, 0.0, 0.0, 0.0, 0.0, 0.0, 0.0, 0.0, 0.0, 0.0, 0.0, 0.0, 0.0, 0.0, 0.0, 0.0, 0.0, 0.0, 0.0, 0.0, 0.0, 0.0, 0.0, 0.0, 0.0, 0.0, 0.0])
me_circle_010.use_remesh_fix_poles = True
me_circle_010.use_remesh_preserve_attributes = False
me_circle_010.use_mirror_vertex_groups = False
me_circle_010.update()
me_circle_009 = bpy.data.meshes.new('Circle.009')
me_circle_009.from_pydata([(0.0, 0.75, 0.0), (-0.6495, 0.375, 0.0), (-0.6495, -0.375, 0.0), (6.557e-08, -0.75, 0.0), (0.6495, -0.375, 0.0), (0.6495, 0.375, 0.0), (-0.6495, 0.375, 0.912), (0.0, 0.75, 0.912), (-0.6495, -0.375, 0.912), (6.557e-08, -0.75, 0.912), (0.6495, -0.375, 0.912), (0.6495, 0.375, 0.912)], [], [(1, 0, 5, 4, 3, 2), (6, 8, 9, 10, 11, 7), (4, 5, 11, 10), (2, 3, 9, 8), (0, 1, 6, 7), (5, 0, 7, 11), (3, 4, 10, 9), (1, 2, 8, 6)])
_uv = me_circle_009.uv_layers.new(name='UVMap')
_uv.uv.foreach_set('vector', [0.0, 0.0, 0.0, 0.0, 0.0, 0.0, 0.0, 0.0, 0.0, 0.0, 0.0, 0.0, 0.0, 0.0, 0.0, 0.0, 0.0, 0.0, 0.0, 0.0, 0.0, 0.0, 0.0, 0.0, 0.0, 0.0, 0.0, 0.0, 0.0, 0.0, 0.0, 0.0, 0.0, 0.0, 0.0, 0.0, 0.0, 0.0, 0.0, 0.0, 0.0, 0.0, 0.0, 0.0, 0.0, 0.0, 0.0, 0.0, 0.0, 0.0, 0.0, 0.0, 0.0, 0.0, 0.0, 0.0, 0.0, 0.0, 0.0, 0.0, 0.0, 0.0, 0.0, 0.0, 0.0, 0.0, 0.0, 0.0, 0.0, 0.0, 0.0, 0.0])
me_circle_009.use_remesh_fix_poles = True
me_circle_009.use_remesh_preserve_attributes = False
me_circle_009.use_mirror_vertex_groups = False
me_circle_009.update()
me_circle_008 = bpy.data.meshes.new('Circle.008')
me_circle_008.from_pydata([(0.0, 0.75, 0.0), (-0.6495, 0.375, 0.0), (-0.6495, -0.375, 0.0), (6.557e-08, -0.75, 0.0), (0.6495, -0.375, 0.0), (0.6495, 0.375, 0.0), (-0.6495, 0.375, 0.912), (0.0, 0.75, 0.912), (-0.6495, -0.375, 0.912), (6.557e-08, -0.75, 0.912), (0.6495, -0.375, 0.912), (0.6495, 0.375, 0.912)], [], [(1, 0, 5, 4, 3, 2), (6, 8, 9, 10, 11, 7), (4, 5, 11, 10), (2, 3, 9, 8), (0, 1, 6, 7), (5, 0, 7, 11), (3, 4, 10, 9), (1, 2, 8, 6)])
_uv = me_circle_008.uv_layers.new(name='UVMap')
_uv.uv.foreach_set('vector', [0.0, 0.0, 0.0, 0.0, 0.0, 0.0, 0.0, 0.0, 0.0, 0.0, 0.0, 0.0, 0.0, 0.0, 0.0, 0.0, 0.0, 0.0, 0.0, 0.0, 0.0, 0.0, 0.0, 0.0, 0.0, 0.0, 0.0, 0.0, 0.0, 0.0, 0.0, 0.0, 0.0, 0.0, 0.0, 0.0, 0.0, 0.0, 0.0, 0.0, 0.0, 0.0, 0.0, 0.0, 0.0, 0.0, 0.0, 0.0, 0.0, 0.0, 0.0, 0.0, 0.0, 0.0, 0.0, 0.0, 0.0, 0.0, 0.0, 0.0, 0.0, 0.0, 0.0, 0.0, 0.0, 0.0, 0.0, 0.0, 0.0, 0.0, 0.0, 0.0])
me_circle_008.use_remesh_fix_poles = True
me_circle_008.use_remesh_preserve_attributes = False
me_circle_008.use_mirror_vertex_groups = False
me_circle_008.update()

# ---- objects
ob_cylinder_002 = bpy.data.objects.new('Cylinder.002', me_cylinder_002)
ob_circle = bpy.data.objects.new('Circle', me_circle)
ob_circle_001 = bpy.data.objects.new('Circle.001', me_circle_001)
ob_circle_003 = bpy.data.objects.new('Circle.003', me_circle_003)
ob_circle_002 = bpy.data.objects.new('Circle.002', me_circle_002)
ob_circle_005 = bpy.data.objects.new('Circle.005', me_circle_005)
ob_circle_004 = bpy.data.objects.new('Circle.004', me_circle_004)
ob_circle_007 = bpy.data.objects.new('Circle.007', me_circle_007)
ob_circle_006 = bpy.data.objects.new('Circle.006', me_circle_006)
ob_circle_015 = bpy.data.objects.new('Circle.015', me_circle_015)
ob_circle_014 = bpy.data.objects.new('Circle.014', me_circle_014)
ob_circle_013 = bpy.data.objects.new('Circle.013', me_circle_013)
ob_circle_012 = bpy.data.objects.new('Circle.012', me_circle_012)
ob_circle_011 = bpy.data.objects.new('Circle.011', me_circle_011)
ob_circle_010 = bpy.data.objects.new('Circle.010', me_circle_010)
ob_circle_009 = bpy.data.objects.new('Circle.009', me_circle_009)
ob_circle_008 = bpy.data.objects.new('Circle.008', me_circle_008)

# ---- transforms, parenting, visibility, modifiers, constraints
ob_cylinder_002.location = (25.05, 0.0, 0.0)
ob_cylinder_002.rotation_euler = (0.0, 1.571, 0.0)
ob_cylinder_002.scale = (1.092, 1.092, 0.5985)
ob_cylinder_002.lineart.crease_threshold = 0.0
_m = ob_cylinder_002.modifiers.new('Solidify', 'SOLIDIFY')
_m.thickness = 1.5
_m = ob_cylinder_002.modifiers.new('Auto Smooth', 'NODES')
_m.node_group = ng_auto_smooth
_gi = [s.identifier for s in ng_auto_smooth.interface.items_tree if s.item_type == 'SOCKET' and s.in_out == 'INPUT']
_m[_gi[1]] = 1.571  # Angle
ob_circle.location = (24.03, -10.37, 0.0)
ob_circle.rotation_mode = 'AXIS_ANGLE'
ob_circle.rotation_axis_angle = (1.571, 0.0, 1.0, 0.0)
ob_circle.scale = (0.4671, 0.4671, 0.4671)
ob_circle.lineart.crease_threshold = 0.0
ob_circle_001.location = (24.03, 10.41, 0.0)
ob_circle_001.rotation_euler = (0.0, 1.571, 0.0)
ob_circle_001.scale = (0.4671, 0.4671, 0.4671)
ob_circle_001.lineart.crease_threshold = 0.0
ob_circle_003.location = (24.03, -0.04679, 10.39)
ob_circle_003.rotation_euler = (-1.571, 0.006146, -1.571)
ob_circle_003.scale = (0.4671, 0.4671, 0.4671)
ob_circle_003.lineart.crease_threshold = 0.0
ob_circle_002.location = (24.03, 0.0809, -10.39)
ob_circle_002.rotation_euler = (-1.571, 0.006146, -1.571)
ob_circle_002.scale = (0.4671, 0.4671, 0.4671)
ob_circle_002.lineart.crease_threshold = 0.0
ob_circle_005.location = (24.03, -7.095, 7.572)
ob_circle_005.rotation_euler = (1.571, 2.387, 1.571)
ob_circle_005.scale = (0.4671, 0.4671, 0.4671)
ob_circle_005.lineart.crease_threshold = 0.0
ob_circle_004.location = (24.03, 7.129, -7.572)
ob_circle_004.rotation_euler = (1.571, 2.387, 1.571)
ob_circle_004.scale = (0.4671, 0.4671, 0.4671)
ob_circle_004.lineart.crease_threshold = 0.0
ob_circle_007.location = (24.06, -7.206, -7.466)
ob_circle_007.rotation_euler = (1.532, 3.91, 1.631)
ob_circle_007.scale = (0.4671, 0.4671, 0.4671)
ob_circle_007.lineart.crease_threshold = 0.0
ob_circle_006.location = (23.99, 7.241, 7.466)
ob_circle_006.rotation_euler = (1.532, 3.91, 1.631)
ob_circle_006.scale = (0.4671, 0.4671, 0.4671)
ob_circle_006.lineart.crease_threshold = 0.0
ob_circle_015.location = (25.66, -10.37, 0.0)
ob_circle_015.rotation_mode = 'AXIS_ANGLE'
ob_circle_015.rotation_axis_angle = (1.571, 0.0, 1.0, 0.0)
ob_circle_015.scale = (0.4671, 0.4671, 0.4671)
ob_circle_015.lineart.crease_threshold = 0.0
ob_circle_014.location = (25.66, 10.41, 0.0)
ob_circle_014.rotation_euler = (0.0, 1.571, 0.0)
ob_circle_014.scale = (0.4671, 0.4671, 0.4671)
ob_circle_014.lineart.crease_threshold = 0.0
ob_circle_013.location = (25.66, 0.0809, -10.39)
ob_circle_013.rotation_euler = (-1.571, 0.006146, -1.571)
ob_circle_013.scale = (0.4671, 0.4671, 0.4671)
ob_circle_013.lineart.crease_threshold = 0.0
ob_circle_012.location = (25.66, -0.04679, 10.39)
ob_circle_012.rotation_euler = (-1.571, 0.006146, -1.571)
ob_circle_012.scale = (0.4671, 0.4671, 0.4671)
ob_circle_012.lineart.crease_threshold = 0.0
ob_circle_011.location = (25.66, 7.129, -7.572)
ob_circle_011.rotation_euler = (1.571, 2.387, 1.571)
ob_circle_011.scale = (0.4671, 0.4671, 0.4671)
ob_circle_011.lineart.crease_threshold = 0.0
ob_circle_010.location = (25.66, -7.095, 7.572)
ob_circle_010.rotation_euler = (1.571, 2.387, 1.571)
ob_circle_010.scale = (0.4671, 0.4671, 0.4671)
ob_circle_010.lineart.crease_threshold = 0.0
ob_circle_009.location = (25.62, 7.241, 7.466)
ob_circle_009.rotation_euler = (1.532, 3.91, 1.631)
ob_circle_009.scale = (0.4671, 0.4671, 0.4671)
ob_circle_009.lineart.crease_threshold = 0.0
ob_circle_008.location = (25.69, -7.206, -7.466)
ob_circle_008.rotation_euler = (1.532, 3.91, 1.631)
ob_circle_008.scale = (0.4671, 0.4671, 0.4671)
ob_circle_008.lineart.crease_threshold = 0.0

# ---- collection membership
col_collection.objects.link(ob_cylinder_002)
col_collection.objects.link(ob_circle)
col_collection.objects.link(ob_circle_001)
col_collection.objects.link(ob_circle_003)
col_collection.objects.link(ob_circle_002)
col_collection.objects.link(ob_circle_005)
col_collection.objects.link(ob_circle_004)
col_collection.objects.link(ob_circle_007)
col_collection.objects.link(ob_circle_006)
col_collection.objects.link(ob_circle_015)
col_collection.objects.link(ob_circle_014)
col_collection.objects.link(ob_circle_013)
col_collection.objects.link(ob_circle_012)
col_collection.objects.link(ob_circle_011)
col_collection.objects.link(ob_circle_010)
col_collection.objects.link(ob_circle_009)
col_collection.objects.link(ob_circle_008)

# ---- scene / render settings (as saved in the file)
scene.frame_start = 1; scene.frame_end = 250; scene.frame_set(1)
scene.render.engine = 'BLENDER_EEVEE_NEXT'
scene.cycles.use_denoising = False
scene.cycles.samples = 128
scene.cycles.sampling_pattern = 'TABULATED_SOBOL'
scene.cycles.use_adaptive_sampling = False
scene.cycles.use_light_tree = False
scene.view_settings.view_transform = 'Filmic'
bpy.context.view_layer.update()

# ---- added for rendering (the .blend has no active camera and no usable light): camera, sun
cam_auto = bpy.data.cameras.new('AutoCamera')
cam_auto.lens = 50.0
cam_auto.sensor_width = 36.0
cam_auto.clip_end = 1000.0
ob_auto_camera = bpy.data.objects.new('AutoCamera', cam_auto)
scene.collection.objects.link(ob_auto_camera)
ob_auto_camera.location = (53.695, -34.3691, 22.9128)
ob_auto_camera.rotation_euler = (1.09748, -7.21219e-08, 0.694738)
scene.camera = ob_auto_camera
light_auto_sun = bpy.data.lights.new('AutoSun', 'SUN')
light_auto_sun.energy = 3.0
light_auto_sun.angle = 0.0523599
ob_auto_sun = bpy.data.objects.new('AutoSun', light_auto_sun)
scene.collection.objects.link(ob_auto_sun)
ob_auto_sun.rotation_euler = (0.872665, 0.174533, 0.523599)
bpy.context.view_layer.update()
